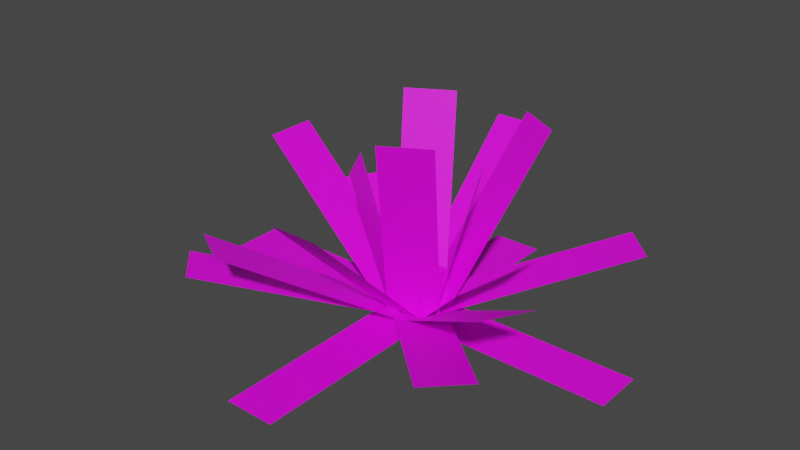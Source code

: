 # Source: plants.blend  (saved by Blender 2.91.10; exported with 4.5.12 LTS)
import bpy
from mathutils import Matrix  # noqa: F401  (used for matrix-valued properties, if any)

bpy.ops.wm.read_factory_settings(use_empty=True)
scene = bpy.context.scene
scene.name = 'Scene'

# ---- collections
col_collection = bpy.data.collections.new('Collection'); scene.collection.children.link(col_collection)

# ---- images (referenced by path relative to the original .blend; pixels are not part of the script)
import os
ASSET_DIR = os.environ.get("B2B_ASSET_DIR", "")  # directory of the original .blend (textures are referenced by path, not embedded)
HERE = os.path.dirname(os.path.abspath(__file__))  # packed textures are extracted next to this script under _unpacked/

def load_image(name, relpath, width, height, colorspace="sRGB"):
    """Load a texture the original file referenced (path relative to the .blend, or extracted next to this script)."""
    p = next((c for c in (os.path.join(HERE, relpath), os.path.join(ASSET_DIR, relpath)) if relpath and os.path.exists(c)), "")
    if p:
        img = bpy.data.images.load(p, check_existing=True)
        img.name = name
    else:  # same state as the original file: an image datablock whose file is absent (Cycles renders it pink)
        img = bpy.data.images.new(name, width, height)
        img.source = "FILE"
        img.filepath = "//" + (relpath or name)
    img.colorspace_settings.name = colorspace
    return img
img_t_ancientcycad_png = load_image('T_AncientCycad.png', 'T_AncientCycad.png', 1024, 1024, 'sRGB')

# ---- materials (node trees are filled in below, after node groups)
mat_mi_ancientcycad = bpy.data.materials.new('MI_AncientCycad')
mat_mi_ancientcycad.use_transparent_shadow = False

# ---- material node trees
mat_mi_ancientcycad.use_nodes = True; mat_mi_ancientcycad.node_tree.nodes.clear()
_N = mat_mi_ancientcycad.node_tree.nodes; _L = mat_mi_ancientcycad.node_tree.links
n0 = _N.new('ShaderNodeBsdfPrincipled'); n0.name = 'Principled BSDF'; n0.location = (10, 300)
n0.distribution = 'GGX'
n0.subsurface_method = 'BURLEY'
n0.inputs[3].default_value = 1.45
n0.inputs[27].default_value = (0.0, 0.0, 0.0, 1.0)
n0.inputs[28].default_value = 1.0
n1 = _N.new('ShaderNodeOutputMaterial'); n1.name = 'Material Output'; n1.location = (300, 300)
n2 = _N.new('ShaderNodeTexImage'); n2.name = 'Image Texture'; n2.location = (-280, 280)
n2.image = img_t_ancientcycad_png
_L.new(n0.outputs[0], n1.inputs[0])
_L.new(n2.outputs[0], n0.inputs[0])
n1.is_active_output = True

# ---- world
world_world = bpy.data.worlds.new('World'); scene.world = world_world
world_world.use_nodes = True; world_world.node_tree.nodes.clear()
_N = world_world.node_tree.nodes; _L = world_world.node_tree.links
n0 = _N.new('ShaderNodeOutputWorld'); n0.name = 'World Output'; n0.location = (300, 300)
n1 = _N.new('ShaderNodeBackground'); n1.name = 'Background'; n1.location = (10, 300)
n1.inputs[0].default_value = (0.05088, 0.05088, 0.05088, 1.0)
_L.new(n1.outputs[0], n0.inputs[0])
n0.is_active_output = True
world_world.color = (0.05088, 0.05088, 0.05088)
world_world.use_sun_shadow = False
world_world.sun_shadow_jitter_overblur = 0.0

# ---- meshes
me_sm_ancientcycad_corrected_md = bpy.data.meshes.new('SM_AncientCycad_Corrected.md')
me_sm_ancientcycad_corrected_md.from_pydata([(-0.9514, -2.288, 1.28), (0.1571, -0.3678, 4.385e-08), (-1.506, -1.968, 1.28), (-0.3971, -0.04785, 5.704e-09), (-1.803, 0.6717, 0.957), (-0.04785, 0.3971, -4.734e-08), (-1.483, 1.226, 0.957), (-0.3678, -0.1571, 1.873e-08), (0.4829, 1.476, 2.217), (0.3971, 0.04785, -5.704e-09), (1.037, 1.156, 2.217), (-0.1571, 0.3678, -4.385e-08), (0.04785, -0.3971, 4.734e-08), (1.968, -1.506, 1.28), (0.3678, 0.1571, -1.873e-08), (2.288, -0.9514, 1.28), (-0.1571, -0.3678, 4.385e-08), (0.1742, -0.9417, 2.473), (0.3971, -0.04785, 5.704e-09), (0.7284, -0.6217, 2.473), (-0.04785, -0.3971, 4.734e-08), (-0.7969, -0.09056, 1.849), (-0.4769, -0.6448, 1.849), (-0.3678, 0.1571, -1.873e-08), (-0.7284, 0.6217, 2.473), (-0.3971, 0.04785, -5.704e-09), (-0.1742, 0.9417, 2.473), (0.1571, 0.3678, -4.385e-08), (0.4769, 0.6448, 1.849), (0.04785, 0.3971, -4.734e-08), (0.7969, 0.09056, 1.849), (0.3678, -0.1571, 1.873e-08), (-0.06235, -0.3902, 0.06212), (1.686, -2.139, 0.7247), (0.3902, 0.06235, 0.06212), (2.139, -1.686, 0.7247), (-0.06235, 0.3902, 0.06212), (2.139, 1.686, 0.7247), (1.686, 2.139, 0.7247), (0.3902, -0.06235, 0.06212), (-1.697, 1.245, 0.5575), (0.06235, 0.3902, 0.06212), (-1.245, 1.697, 0.5575), (-0.3902, -0.06235, 0.06212), (-1.686, -2.139, 0.7247), (0.06235, -0.3902, 0.06212), (-2.139, -1.686, 0.7247), (-0.3902, 0.06235, 0.06212), (0.2638, -0.2638, 0.4952), (-0.2638, -0.2638, 0.4952), (-0.2638, -0.2638, 0.06732), (0.2638, -0.2638, 0.06732), (0.2638, -0.2638, 0.4952), (0.2638, 0.2638, 0.4952), (-0.2638, -0.2638, 0.4952), (-0.2638, 0.2638, 0.4952), (0.2638, 0.2638, 0.06732), (-0.2638, 0.2638, 0.06732), (-0.2638, 0.2638, 0.4952), (0.2638, 0.2638, 0.4952), (0.2638, -0.2638, 0.06732), (-0.2638, -0.2638, 0.06732), (-0.2638, 0.2638, 0.06732), (0.2638, 0.2638, 0.06732), (0.2638, -0.2638, 0.4952), (0.2638, -0.2638, 0.06732), (0.2638, 0.2638, 0.4952), (0.2638, 0.2638, 0.06732), (-0.2638, -0.2638, 0.4952), (-0.2638, 0.2638, 0.06732), (-0.2638, -0.2638, 0.06732), (-0.2638, 0.2638, 0.4952), (-0.24, -0.32, 3.815e-08), (-2.8, 0.32, -3.815e-08), (-2.8, -0.32, 3.815e-08), (-0.24, 0.32, -3.815e-08), (0.32, 0.24, -2.861e-08), (0.32, 2.154, -2.568e-07), (-0.32, 0.24, -2.861e-08), (-0.32, 2.154, -2.568e-07), (2.8, 0.32, -3.815e-08), (0.24, 0.32, -3.815e-08), (2.8, -0.32, 3.815e-08), (0.24, -0.32, 3.815e-08), (0.32, -0.24, 2.861e-08), (-0.32, -2.8, 3.338e-07), (0.32, -2.8, 3.338e-07), (-0.32, -0.24, 2.861e-08), (-0.32, -0.24, 4.254e-07), (-0.32, -2.05, 1.81), (0.32, -0.24, 4.254e-07), (0.32, -2.05, 1.81), (-0.24, -0.32, 4.349e-07), (-2.05, 0.32, 1.81), (-2.05, -0.32, 1.81), (-0.24, 0.32, 3.587e-07), (-0.32, 2.05, 1.81), (-0.32, 0.24, 3.682e-07), (0.32, 2.05, 1.81), (0.32, 0.24, 3.682e-07), (1.593, 0.32, 1.353), (0.24, 0.32, 3.587e-07), (1.593, -0.32, 1.353), (0.24, -0.32, 4.349e-07)], [], [(0, 1, 2), (3, 2, 1), (4, 5, 6), (5, 4, 7), (8, 9, 10), (9, 8, 11), (12, 13, 14), (14, 13, 15), (16, 17, 18), (17, 19, 18), (20, 21, 22), (21, 20, 23), (24, 25, 26), (26, 25, 27), (28, 29, 30), (31, 30, 29), (32, 33, 34), (34, 33, 35), (36, 37, 38), (37, 36, 39), (40, 41, 42), (41, 40, 43), (44, 45, 46), (47, 46, 45), (48, 49, 50), (48, 50, 51), (52, 53, 54), (54, 53, 55), (56, 57, 58), (56, 58, 59), (60, 61, 62), (60, 62, 63), (64, 65, 66), (65, 67, 66), (68, 69, 70), (69, 68, 71), (72, 73, 74), (73, 72, 75), (76, 77, 78), (78, 77, 79), (80, 81, 82), (83, 82, 81), (84, 85, 86), (85, 84, 87), (88, 89, 90), (90, 89, 91), (92, 93, 94), (93, 92, 95), (96, 97, 98), (98, 97, 99), (100, 101, 102), (103, 102, 101)])
_uv = me_sm_ancientcycad_corrected_md.uv_layers.new(name='UV_SINGLE')
_uv.uv.foreach_set('vector', [1.0, 0.25, 3.052e-05, 0.25, 1.0, 0.0, 3.052e-05, 0.0, 1.0, 0.0, 3.052e-05, 0.25, 0.75, 0.5, 3.052e-05, 0.25, 0.75, 0.25, 3.052e-05, 0.25, 0.75, 0.5, 3.052e-05, 0.5, 1.0, 0.25, 3.052e-05, 0.0, 1.0, 0.0, 3.052e-05, 0.0, 1.0, 0.25, 3.052e-05, 0.25, 3.052e-05, 0.75, 1.0, 0.75, 3.052e-05, 1.0, 3.052e-05, 1.0, 1.0, 0.75, 1.0, 1.0, 3.052e-05, 0.5, 1.0, 0.5, 3.052e-05, 0.75, 1.0, 0.5, 1.0, 0.75, 3.052e-05, 0.75, 3.052e-05, 0.5, 0.75, 0.25, 0.75, 0.5, 0.75, 0.25, 3.052e-05, 0.5, 3.052e-05, 0.25, 1.0, 0.75, 3.052e-05, 0.75, 1.0, 0.5, 1.0, 0.5, 3.052e-05, 0.75, 3.052e-05, 0.5, 0.75, 0.5, 3.052e-05, 0.5, 0.75, 0.25, 3.052e-05, 0.25, 0.75, 0.25, 3.052e-05, 0.5, 3.052e-05, 0.75, 1.0, 0.75, 3.052e-05, 1.0, 3.052e-05, 1.0, 1.0, 0.75, 1.0, 1.0, 3.052e-05, 0.75, 1.0, 0.5, 1.0, 0.75, 1.0, 0.5, 3.052e-05, 0.75, 3.052e-05, 0.5, 0.75, 0.5, 3.052e-05, 0.25, 0.75, 0.25, 3.052e-05, 0.25, 0.75, 0.5, 3.052e-05, 0.5, 1.0, 0.25, 3.052e-05, 0.25, 1.0, 0.0, 3.052e-05, 0.0, 1.0, 0.0, 3.052e-05, 0.25, 1.0, 0.5, 0.75, 0.5, 0.75, 0.25, 1.0, 0.5, 0.75, 0.25, 1.0, 0.25, 1.0, 0.25, 1.0, 0.5, 0.75, 0.25, 0.75, 0.25, 1.0, 0.5, 0.75, 0.5, 1.0, 0.5, 0.75, 0.5, 0.75, 0.25, 1.0, 0.5, 0.75, 0.25, 1.0, 0.25, 1.0, 0.5, 0.75, 0.5, 0.75, 0.25, 1.0, 0.5, 0.75, 0.25, 1.0, 0.25, 0.75, 0.5, 0.75, 0.25, 1.0, 0.5, 0.75, 0.25, 1.0, 0.25, 1.0, 0.5, 1.0, 0.5, 0.75, 0.25, 1.0, 0.25, 0.75, 0.25, 1.0, 0.5, 0.75, 0.5, 3.052e-05, 0.25, 1.0, 0.0, 1.0, 0.25, 1.0, 0.0, 3.052e-05, 0.25, 3.052e-05, 0.0, 3.052e-05, 0.25, 0.75, 0.25, 3.052e-05, 0.5, 3.052e-05, 0.5, 0.75, 0.25, 0.75, 0.5, 1.0, 0.75, 3.052e-05, 0.75, 1.0, 0.5, 3.052e-05, 0.5, 1.0, 0.5, 3.052e-05, 0.75, 3.052e-05, 1.0, 1.0, 0.75, 1.0, 1.0, 1.0, 0.75, 3.052e-05, 1.0, 3.052e-05, 0.75, 3.052e-05, 0.0, 1.0, 0.0, 3.052e-05, 0.25, 3.052e-05, 0.25, 1.0, 0.0, 1.0, 0.25, 3.052e-05, 1.0, 1.0, 0.75, 1.0, 1.0, 1.0, 0.75, 3.052e-05, 1.0, 3.052e-05, 0.75, 1.0, 0.75, 3.052e-05, 0.75, 1.0, 0.5, 1.0, 0.5, 3.052e-05, 0.75, 3.052e-05, 0.5, 0.75, 0.5, 3.052e-05, 0.5, 0.75, 0.25, 3.052e-05, 0.25, 0.75, 0.25, 3.052e-05, 0.5])
_uv.active_render = True
_uv = me_sm_ancientcycad_corrected_md.uv_layers.new(name='EXTRAUVS0')
_uv.uv.foreach_set('vector', [0.3828, 0.6641, 0.7578, 0.6641, 0.3828, 0.5703, 0.7578, 0.5703, 0.3828, 0.5703, 0.7578, 0.6641, 0.2883, 0.2266, 0.007812, 0.1328, 0.2883, 0.1328, 0.007812, 0.1328, 0.2883, 0.2266, 0.007812, 0.2266, 0.7891, 0.9922, 0.8828, 0.6169, 0.8828, 0.9922, 0.8828, 0.6169, 0.7891, 0.9922, 0.7891, 0.6169, 0.7578, 0.7891, 0.3828, 0.7891, 0.7578, 0.8828, 0.7578, 0.8828, 0.3828, 0.7891, 0.3828, 0.8828, 0.007812, 0.7891, 0.3831, 0.7891, 0.007812, 0.8828, 0.3831, 0.7891, 0.3831, 0.8828, 0.007812, 0.8828, 0.007812, 0.3359, 0.2883, 0.2422, 0.2883, 0.3359, 0.2883, 0.2422, 0.007812, 0.3359, 0.007812, 0.2422, 0.7891, 0.6016, 0.7891, 0.2266, 0.8828, 0.6016, 0.8828, 0.6016, 0.7891, 0.2266, 0.8828, 0.2266, 0.585, 0.3359, 0.3047, 0.3359, 0.585, 0.2422, 0.3047, 0.2422, 0.585, 0.2422, 0.3047, 0.3359, 0.007812, 0.3516, 0.3831, 0.3516, 0.007812, 0.4453, 0.007812, 0.4453, 0.3831, 0.3516, 0.3831, 0.4453, 0.7578, 0.4453, 0.3828, 0.3516, 0.3828, 0.4453, 0.3828, 0.3516, 0.7578, 0.4453, 0.7578, 0.3516, 0.585, 0.2266, 0.3047, 0.1328, 0.585, 0.1328, 0.3047, 0.1328, 0.585, 0.2266, 0.3047, 0.2266, 0.3828, 0.5547, 0.7578, 0.5547, 0.3828, 0.4609, 0.7578, 0.4609, 0.3828, 0.4609, 0.7578, 0.5547, 0.9756, 0.8047, 0.8984, 0.8047, 0.8984, 0.7422, 0.9756, 0.8047, 0.8984, 0.7422, 0.9756, 0.7422, 0.9756, 0.8212, 0.9756, 0.8984, 0.8984, 0.8212, 0.8984, 0.8212, 0.9756, 0.8984, 0.8984, 0.8984, 0.9756, 0.6484, 0.8984, 0.6484, 0.8984, 0.5859, 0.9756, 0.6484, 0.8984, 0.5859, 0.9756, 0.5859, 0.9756, 0.9922, 0.8984, 0.9922, 0.8984, 0.9149, 0.9756, 0.9922, 0.8984, 0.9149, 0.9756, 0.9149, 0.8984, 0.7266, 0.8984, 0.6641, 0.9756, 0.7266, 0.8984, 0.6641, 0.9756, 0.6641, 0.9756, 0.7266, 0.9756, 0.5703, 0.8984, 0.5078, 0.9756, 0.5078, 0.8984, 0.5078, 0.9756, 0.5703, 0.8984, 0.5703, 0.007812, 0.7734, 0.3831, 0.6797, 0.3831, 0.7734, 0.3831, 0.6797, 0.007812, 0.7734, 0.007812, 0.6797, 0.6953, 0.05566, 0.6953, 0.3359, 0.6016, 0.05566, 0.6016, 0.05566, 0.6953, 0.3359, 0.6016, 0.3359, 0.3831, 0.6641, 0.007812, 0.6641, 0.3831, 0.5703, 0.007812, 0.5703, 0.3831, 0.5703, 0.007812, 0.6641, 0.7578, 0.7734, 0.3828, 0.6797, 0.3828, 0.7734, 0.3828, 0.6797, 0.7578, 0.7734, 0.7578, 0.6797, 0.7578, 0.8984, 0.3828, 0.8984, 0.7578, 0.9922, 0.7578, 0.9922, 0.3828, 0.8984, 0.3828, 0.9922, 0.007812, 0.5547, 0.3831, 0.4609, 0.3831, 0.5547, 0.3831, 0.4609, 0.007812, 0.5547, 0.007812, 0.4609, 0.3831, 0.9922, 0.007812, 0.9922, 0.3831, 0.8984, 0.3831, 0.8984, 0.007812, 0.9922, 0.007812, 0.8984, 0.9912, 0.2109, 0.7109, 0.2109, 0.9912, 0.1172, 0.7109, 0.1172, 0.9912, 0.1172, 0.7109, 0.2109])
_uv = me_sm_ancientcycad_corrected_md.uv_layers.new(name='EXTRAUVS1')
_uv.uv.foreach_set('vector', [0.3831, 0.8828, 0.007812, 0.8828, 0.3831, 0.7891, 0.007812, 0.7891, 0.3831, 0.7891, 0.007812, 0.8828, 0.2883, 0.2266, 0.007812, 0.1328, 0.2883, 0.1328, 0.007812, 0.1328, 0.2883, 0.2266, 0.007812, 0.2266, 0.3826, 0.4453, 0.7578, 0.3516, 0.3826, 0.3516, 0.7578, 0.3516, 0.3826, 0.4453, 0.7578, 0.4453, 0.7578, 0.8984, 0.3828, 0.8984, 0.7578, 0.9922, 0.7578, 0.9922, 0.3828, 0.8984, 0.3828, 0.9922, 0.007812, 0.4609, 0.3831, 0.4609, 0.007812, 0.5547, 0.3831, 0.4609, 0.3831, 0.5547, 0.007812, 0.5547, 0.007812, 0.3359, 0.2883, 0.2422, 0.2883, 0.3359, 0.2883, 0.2422, 0.007812, 0.3359, 0.007812, 0.2422, 0.3828, 0.6641, 0.7578, 0.6641, 0.3828, 0.5703, 0.3828, 0.5703, 0.7578, 0.6641, 0.7578, 0.5703, 0.585, 0.3359, 0.3047, 0.3359, 0.585, 0.2422, 0.3047, 0.2422, 0.585, 0.2422, 0.3047, 0.3359, 0.007812, 0.3516, 0.3831, 0.3516, 0.007812, 0.4453, 0.007812, 0.4453, 0.3831, 0.3516, 0.3831, 0.4453, 0.7578, 0.7734, 0.3828, 0.6797, 0.3828, 0.7734, 0.3828, 0.6797, 0.7578, 0.7734, 0.7578, 0.6797, 0.585, 0.2266, 0.3047, 0.1328, 0.585, 0.1328, 0.3047, 0.1328, 0.585, 0.2266, 0.3047, 0.2266, 0.3828, 0.5547, 0.7578, 0.5547, 0.3828, 0.4609, 0.7578, 0.4609, 0.3828, 0.4609, 0.7578, 0.5547, 0.9756, 0.5703, 0.8984, 0.5703, 0.8984, 0.5078, 0.9756, 0.5703, 0.8984, 0.5078, 0.9756, 0.5078, 0.9756, 0.8212, 0.9756, 0.8984, 0.8984, 0.8212, 0.8984, 0.8212, 0.9756, 0.8984, 0.8984, 0.8984, 0.9756, 0.7266, 0.8984, 0.7266, 0.8984, 0.6641, 0.9756, 0.7266, 0.8984, 0.6641, 0.9756, 0.6641, 0.9756, 0.9922, 0.8984, 0.9922, 0.8984, 0.9149, 0.9756, 0.9922, 0.8984, 0.9149, 0.9756, 0.9149, 0.8984, 0.8047, 0.8984, 0.7422, 0.9756, 0.8047, 0.8984, 0.7422, 0.9756, 0.7422, 0.9756, 0.8047, 0.9756, 0.6484, 0.8984, 0.5859, 0.9756, 0.5859, 0.8984, 0.5859, 0.9756, 0.6484, 0.8984, 0.6484, 0.7891, 0.6169, 0.8828, 0.9922, 0.7891, 0.9922, 0.8828, 0.9922, 0.7891, 0.6169, 0.8828, 0.6169, 0.6953, 0.05566, 0.6953, 0.3359, 0.6016, 0.05566, 0.6016, 0.05566, 0.6953, 0.3359, 0.6016, 0.3359, 0.3831, 0.7734, 0.007812, 0.7734, 0.3831, 0.6797, 0.007812, 0.6797, 0.3831, 0.6797, 0.007812, 0.7734, 0.007812, 0.9922, 0.3831, 0.8984, 0.3831, 0.9922, 0.3831, 0.8984, 0.007812, 0.9922, 0.007812, 0.8984, 0.007812, 0.5703, 0.3831, 0.5703, 0.007812, 0.6641, 0.007812, 0.6641, 0.3831, 0.5703, 0.3831, 0.6641, 0.7891, 0.2266, 0.8828, 0.6016, 0.7891, 0.6016, 0.8828, 0.6016, 0.7891, 0.2266, 0.8828, 0.2266, 0.3826, 0.8828, 0.7578, 0.8828, 0.3826, 0.7891, 0.3826, 0.7891, 0.7578, 0.8828, 0.7578, 0.7891, 0.9912, 0.2109, 0.7109, 0.2109, 0.9912, 0.1172, 0.7109, 0.1172, 0.9912, 0.1172, 0.7109, 0.2109])
_ca = me_sm_ancientcycad_corrected_md.color_attributes.new('PSKVTXCOL_0', 'BYTE_COLOR', 'CORNER')
_ca.data.foreach_set('color', [0.0, 0.0, 0.0, 1.0, 1.0, 1.0, 1.0, 1.0, 0.0, 0.0, 0.0, 1.0, 1.0, 1.0, 1.0, 1.0, 0.0, 0.0, 0.0, 1.0, 1.0, 1.0, 1.0, 1.0, 0.0, 0.0, 0.0, 1.0, 1.0, 1.0, 1.0, 1.0, 0.0, 0.0, 0.0, 1.0, 1.0, 1.0, 1.0, 1.0, 0.0, 0.0, 0.0, 1.0, 1.0, 1.0, 1.0, 1.0, 0.0, 0.0, 0.0, 1.0, 1.0, 1.0, 1.0, 1.0, 0.0, 0.0, 0.0, 1.0, 1.0, 1.0, 1.0, 1.0, 0.0, 0.0, 0.0, 1.0, 1.0, 1.0, 1.0, 1.0, 1.0, 1.0, 1.0, 1.0, 0.0, 0.0, 0.0, 1.0, 1.0, 1.0, 1.0, 1.0, 1.0, 1.0, 1.0, 1.0, 0.0, 0.0, 0.0, 1.0, 0.0, 0.0, 0.0, 1.0, 1.0, 1.0, 1.0, 1.0, 0.0, 0.0, 0.0, 1.0, 1.0, 1.0, 1.0, 1.0, 0.0, 0.0, 0.0, 1.0, 0.0, 0.0, 0.0, 1.0, 1.0, 1.0, 1.0, 1.0, 1.0, 1.0, 1.0, 1.0, 0.0, 0.0, 0.0, 1.0, 0.0, 0.0, 0.0, 1.0, 0.0, 0.0, 0.0, 1.0, 1.0, 1.0, 1.0, 1.0, 1.0, 1.0, 1.0, 1.0, 0.0, 0.0, 0.0, 1.0, 1.0, 1.0, 1.0, 1.0, 0.0, 0.0, 0.0, 1.0, 0.0, 0.0, 0.0, 1.0, 1.0, 1.0, 1.0, 1.0, 1.0, 1.0, 1.0, 1.0, 0.0, 0.0, 0.0, 1.0, 1.0, 1.0, 1.0, 1.0, 0.0, 0.0, 0.0, 1.0, 1.0, 1.0, 1.0, 1.0, 0.0, 0.0, 0.0, 1.0, 1.0, 1.0, 1.0, 1.0, 1.0, 1.0, 1.0, 1.0, 0.0, 0.0, 0.0, 1.0, 1.0, 1.0, 1.0, 1.0, 1.0, 1.0, 1.0, 1.0, 0.0, 0.0, 0.0, 1.0, 0.0, 0.0, 0.0, 1.0, 1.0, 1.0, 1.0, 1.0, 0.0, 0.0, 0.0, 1.0, 0.0, 0.0, 0.0, 1.0, 0.0, 0.0, 0.0, 1.0, 1.0, 1.0, 1.0, 1.0, 1.0, 1.0, 1.0, 1.0, 0.0, 0.0, 0.0, 1.0, 1.0, 1.0, 1.0, 1.0, 0.0, 0.0, 0.0, 1.0, 1.0, 1.0, 1.0, 1.0, 0.0, 0.0, 0.0, 1.0, 1.0, 1.0, 1.0, 1.0, 0.0, 0.0, 0.0, 1.0, 1.0, 1.0, 1.0, 1.0, 0.0, 0.0, 0.0, 1.0, 1.0, 1.0, 1.0, 1.0, 0.0, 0.0, 0.0, 1.0, 1.0, 1.0, 1.0, 1.0, 1.0, 1.0, 1.0, 1.0, 1.0, 1.0, 1.0, 1.0, 1.0, 1.0, 1.0, 1.0, 1.0, 1.0, 1.0, 1.0, 1.0, 1.0, 1.0, 1.0, 1.0, 1.0, 1.0, 1.0, 1.0, 1.0, 1.0, 1.0, 1.0, 1.0, 1.0, 1.0, 1.0, 1.0, 1.0, 1.0, 1.0, 1.0, 1.0, 1.0, 1.0, 1.0, 1.0, 1.0, 1.0, 1.0, 1.0, 1.0, 1.0, 1.0, 1.0, 1.0, 1.0, 1.0, 1.0, 1.0, 1.0, 1.0, 1.0, 1.0, 1.0, 1.0, 1.0, 1.0, 1.0, 1.0, 1.0, 1.0, 1.0, 1.0, 1.0, 1.0, 1.0, 1.0, 1.0, 1.0, 1.0, 1.0, 1.0, 1.0, 1.0, 1.0, 1.0, 1.0, 1.0, 1.0, 1.0, 1.0, 1.0, 1.0, 1.0, 1.0, 1.0, 1.0, 1.0, 1.0, 1.0, 1.0, 1.0, 1.0, 1.0, 1.0, 1.0, 1.0, 1.0, 1.0, 1.0, 1.0, 1.0, 1.0, 1.0, 1.0, 1.0, 1.0, 1.0, 1.0, 1.0, 1.0, 1.0, 1.0, 1.0, 1.0, 1.0, 1.0, 1.0, 1.0, 1.0, 1.0, 1.0, 1.0, 1.0, 1.0, 1.0, 1.0, 1.0, 1.0, 1.0, 1.0, 1.0, 1.0, 1.0, 1.0, 1.0, 1.0, 1.0, 1.0, 1.0, 1.0, 0.0, 0.0, 0.0, 1.0, 0.0, 0.0, 0.0, 1.0, 0.0, 0.0, 0.0, 1.0, 1.0, 1.0, 1.0, 1.0, 1.0, 1.0, 1.0, 1.0, 1.0, 1.0, 1.0, 1.0, 0.0, 0.0, 0.0, 1.0, 1.0, 1.0, 1.0, 1.0, 1.0, 1.0, 1.0, 1.0, 0.0, 0.0, 0.0, 1.0, 0.0, 0.0, 0.0, 1.0, 0.0, 0.0, 0.0, 1.0, 1.0, 1.0, 1.0, 1.0, 0.0, 0.0, 0.0, 1.0, 1.0, 1.0, 1.0, 1.0, 0.0, 0.0, 0.0, 1.0, 1.0, 1.0, 1.0, 1.0, 1.0, 1.0, 1.0, 1.0, 0.0, 0.0, 0.0, 1.0, 0.0, 0.0, 0.0, 1.0, 0.0, 0.0, 0.0, 1.0, 1.0, 1.0, 1.0, 1.0, 0.305, 0.305, 0.305, 1.0, 0.305, 0.305, 0.305, 1.0, 0.0, 0.0, 0.0, 1.0, 1.0, 1.0, 1.0, 1.0, 1.0, 1.0, 1.0, 1.0, 0.0, 0.0, 0.0, 1.0, 0.0, 0.0, 0.0, 1.0, 1.0, 1.0, 1.0, 1.0, 0.0, 0.0, 0.0, 1.0, 0.0, 0.0, 0.0, 1.0, 0.0, 0.0, 0.0, 1.0, 1.0, 1.0, 1.0, 1.0, 1.0, 1.0, 1.0, 1.0, 0.0, 0.0, 0.0, 1.0, 1.0, 1.0, 1.0, 1.0, 0.0, 0.0, 0.0, 1.0, 0.0, 0.0, 0.0, 1.0, 1.0, 1.0, 1.0, 1.0, 1.0, 1.0, 1.0, 1.0, 0.0, 0.0, 0.0, 1.0, 1.0, 1.0, 1.0, 1.0, 0.0, 0.0, 0.0, 1.0, 1.0, 1.0, 1.0, 1.0, 0.0, 0.0, 0.0, 1.0, 1.0, 1.0, 1.0, 1.0])
me_sm_ancientcycad_corrected_md.materials.append(mat_mi_ancientcycad)
me_sm_ancientcycad_corrected_md.use_remesh_fix_poles = True
me_sm_ancientcycad_corrected_md.use_remesh_preserve_attributes = False
me_sm_ancientcycad_corrected_md.use_mirror_vertex_groups = False
me_sm_ancientcycad_corrected_md.update()

# ---- objects
ob_sm_ancientcycad_corrected_mo = bpy.data.objects.new('SM_AncientCycad_Corrected.mo', me_sm_ancientcycad_corrected_md)

# ---- transforms, parenting, visibility, modifiers, constraints
ob_sm_ancientcycad_corrected_mo.location = (0.0, 0.0, 0.0)
ob_sm_ancientcycad_corrected_mo.lineart.crease_threshold = 0.0

# ---- collection membership
col_collection.objects.link(ob_sm_ancientcycad_corrected_mo)

# ---- scene / render settings (as saved in the file)
scene.frame_start = 1; scene.frame_end = 250; scene.frame_set(1)
scene.render.engine = 'BLENDER_EEVEE_NEXT'
scene.cycles.use_denoising = False
scene.cycles.samples = 128
scene.cycles.sampling_pattern = 'TABULATED_SOBOL'
scene.cycles.use_adaptive_sampling = False
scene.cycles.use_light_tree = False
scene.view_settings.view_transform = 'Filmic'
bpy.context.view_layer.update()

# ---- added for rendering (the .blend has no active camera and no usable light): camera, sun
cam_auto = bpy.data.cameras.new('AutoCamera')
cam_auto.lens = 50.0
cam_auto.sensor_width = 36.0
cam_auto.clip_end = 1000.0
ob_auto_camera = bpy.data.objects.new('AutoCamera', cam_auto)
scene.collection.objects.link(ob_auto_camera)
ob_auto_camera.location = (7.28621, -9.06645, 7.06536)
ob_auto_camera.rotation_euler = (1.09748, -7.21219e-08, 0.694738)
scene.camera = ob_auto_camera
light_auto_sun = bpy.data.lights.new('AutoSun', 'SUN')
light_auto_sun.energy = 3.0
light_auto_sun.angle = 0.0523599
ob_auto_sun = bpy.data.objects.new('AutoSun', light_auto_sun)
scene.collection.objects.link(ob_auto_sun)
ob_auto_sun.rotation_euler = (0.872665, 0.174533, 0.523599)
bpy.context.view_layer.update()
